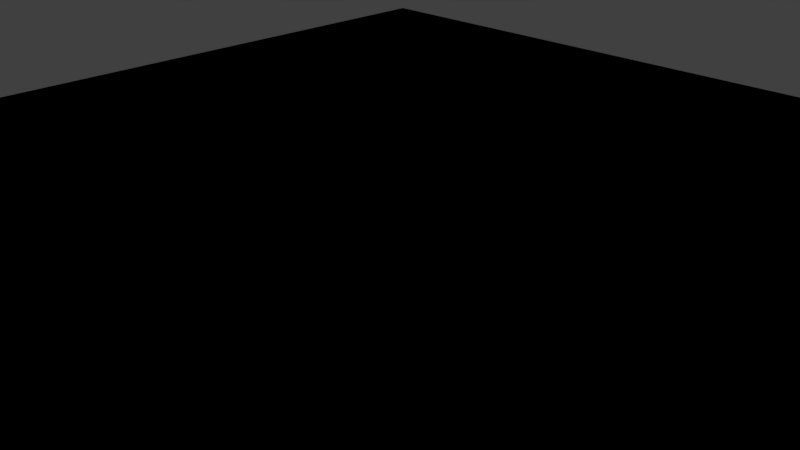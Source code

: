 # Source: grass_hedgeTile6.blend  (saved by Blender 2.77.0; exported with 4.5.12 LTS)
import bpy
from mathutils import Matrix  # noqa: F401  (used for matrix-valued properties, if any)

bpy.ops.wm.read_factory_settings(use_empty=True)
scene = bpy.context.scene
scene.name = 'Scene'

# ---- collections
col_collection_1 = bpy.data.collections.new('Collection 1'); scene.collection.children.link(col_collection_1)

# ---- materials (node trees are filled in below, after node groups)
mat_ground = bpy.data.materials.new('ground')
mat_ground.alpha_threshold = 0.0
mat_ground.use_transparent_shadow = False
mat_ground.roughness = 0.5

# ---- material node trees

# ---- world
world_world = bpy.data.worlds.new('World'); scene.world = world_world
world_world.color = (0.05088, 0.05088, 0.05088)
world_world.use_sun_shadow = False
world_world.sun_shadow_jitter_overblur = 0.0
world_world.cycles.sampling_method = 'MANUAL'

# ---- cameras
cam_camera = bpy.data.cameras.new('Camera')
cam_camera.clip_end = 100.0
cam_camera.lens = 35.0
cam_camera.sensor_width = 32.0
cam_camera.sensor_height = 18.0
cam_camera.ortho_scale = 7.314
cam_camera.dof.focus_distance = 0.0
cam_camera.dof.aperture_fstop = 128.0

# ---- lights
light_lamp = bpy.data.lights.new('Lamp', 'POINT')
light_lamp.transmission_factor = 0.0
light_lamp.cutoff_distance = 30.0
light_lamp.energy = 100.0
light_lamp.shadow_buffer_clip_start = 1.001
light_lamp.shadow_soft_size = 0.1
light_lamp.shadow_maximum_resolution = 0.006
light_lamp.use_absolute_resolution = True

# ---- meshes
me_plane = bpy.data.meshes.new('Plane')
me_plane.from_pydata([(-1.0, -1.0, 0.0), (1.0, -1.0, 0.0), (-1.0, 1.0, 0.0), (1.0, 1.0, 0.0), (-1.0, 0.75, 0.0), (-1.0, 0.5, 0.0), (-1.0, 0.25, 0.0), (-1.0, 0.0, 0.0), (-1.0, -0.25, 0.0), (-1.0, -0.5, 0.0), (-1.0, -0.75, 0.0), (-0.75, -1.0, 0.0), (-0.5, -1.0, 0.0), (-0.25, -1.0, 0.0), (0.0, -1.0, 0.0), (0.25, -1.0, 0.0), (0.5, -1.0, 0.0), (0.75, -1.0, 0.0), (1.0, -0.75, 0.0), (1.0, -0.5, 0.0), (1.0, -0.25, 0.0), (1.0, 0.0, 0.0), (1.0, 0.25, 0.0), (1.0, 0.5, 0.0), (1.0, 0.75, 0.0), (0.75, 1.0, 0.0), (0.5, 1.0, 0.0), (0.25, 1.0, 0.0), (0.0, 1.0, 0.0), (-0.25, 1.0, 0.0), (-0.5, 1.0, 0.0), (-0.75, 1.0, 0.0), (-0.75, -0.75, 0.0), (-0.75, -0.5, 0.0), (-0.75, -0.25, 0.0), (-0.75, 0.0, 0.0), (-0.75, 0.25, 0.0), (-0.75, 0.5, 0.0), (-0.75, 0.75, 0.0), (-0.5, -0.75, 0.0), (-0.5, -0.5, 0.0), (-0.5, -0.25, 0.0), (-0.5, 0.0, 0.0), (-0.5, 0.25, 0.0), (-0.5, 0.5, 0.0), (-0.5, 0.75, 0.0), (-0.25, -0.75, 0.0), (-0.25, -0.5, 0.0), (-0.25, -0.25, 0.0), (-0.25, 0.0, 0.0), (-0.25, 0.25, 0.0), (-0.25, 0.5, 0.0), (-0.25, 0.75, 0.0), (0.0, -0.75, 0.0), (0.0, -0.5, 0.0), (0.0, -0.25, 0.0), (0.0, 0.0, 0.0), (0.0, 0.25, 0.0), (0.0, 0.5, 0.0), (0.0, 0.75, 0.0), (0.25, -0.75, 0.0), (0.25, -0.5, 0.0), (0.25, -0.25, 0.0), (0.25, 0.0, 0.0), (0.25, 0.25, 0.0), (0.25, 0.5, 0.0), (0.25, 0.75, 0.0), (0.5, -0.75, 0.0), (0.5, -0.5, 0.0), (0.5, -0.25, 0.0), (0.5, 0.0, 0.0), (0.5, 0.25, 0.0), (0.5, 0.5, 0.0), (0.5, 0.75, 0.0), (0.75, -0.75, 0.0), (0.75, -0.5, 0.0), (0.75, -0.25, 0.0), (0.75, 0.0, 0.0), (0.75, 0.25, 0.0), (0.75, 0.5, 0.0), (0.75, 0.75, 0.0)], [], [(80, 24, 3, 25), (4, 38, 31, 2), (38, 45, 30, 31), (45, 52, 29, 30), (52, 59, 28, 29), (59, 66, 27, 28), (66, 73, 26, 27), (73, 80, 25, 26), (0, 11, 32, 10), (10, 32, 33, 9), (9, 33, 34, 8), (8, 34, 35, 7), (7, 35, 36, 6), (6, 36, 37, 5), (5, 37, 38, 4), (11, 12, 39, 32), (32, 39, 40, 33), (33, 40, 41, 34), (34, 41, 42, 35), (35, 42, 43, 36), (36, 43, 44, 37), (37, 44, 45, 38), (12, 13, 46, 39), (39, 46, 47, 40), (40, 47, 48, 41), (41, 48, 49, 42), (42, 49, 50, 43), (43, 50, 51, 44), (44, 51, 52, 45), (13, 14, 53, 46), (46, 53, 54, 47), (47, 54, 55, 48), (48, 55, 56, 49), (49, 56, 57, 50), (50, 57, 58, 51), (51, 58, 59, 52), (14, 15, 60, 53), (53, 60, 61, 54), (54, 61, 62, 55), (55, 62, 63, 56), (56, 63, 64, 57), (57, 64, 65, 58), (58, 65, 66, 59), (15, 16, 67, 60), (60, 67, 68, 61), (61, 68, 69, 62), (62, 69, 70, 63), (63, 70, 71, 64), (64, 71, 72, 65), (65, 72, 73, 66), (16, 17, 74, 67), (67, 74, 75, 68), (68, 75, 76, 69), (69, 76, 77, 70), (70, 77, 78, 71), (71, 78, 79, 72), (72, 79, 80, 73), (17, 1, 18, 74), (74, 18, 19, 75), (75, 19, 20, 76), (76, 20, 21, 77), (77, 21, 22, 78), (78, 22, 23, 79), (79, 23, 24, 80), (10, 9, 8, 7, 6, 5, 4, 2, 31, 30, 29, 28, 27, 26, 25, 3, 24, 23, 22, 21, 20, 19, 18, 1, 17, 16, 15, 14, 13, 12, 11, 0)])
_uv = me_plane.uv_layers.new(name='UVMap')
_uv.uv.foreach_set('vector', [3.886, 3.886, 5.015, 3.886, 5.015, 5.015, 3.886, 5.015, -4.015, 3.886, -2.886, 3.886, -2.886, 5.015, -4.015, 5.015, -2.886, 3.886, -1.757, 3.886, -1.757, 5.015, -2.886, 5.015, -1.757, 3.886, -0.6287, 3.886, -0.6287, 5.015, -1.757, 5.015, -0.6287, 3.886, 0.5, 3.886, 0.5, 5.015, -0.6287, 5.015, 0.5, 3.886, 1.629, 3.886, 1.629, 5.015, 0.5, 5.015, 1.629, 3.886, 2.757, 3.886, 2.757, 5.015, 1.629, 5.015, 2.757, 3.886, 3.886, 3.886, 3.886, 5.015, 2.757, 5.015, -4.015, -4.015, -2.886, -4.015, -2.886, -2.886, -4.015, -2.886, -4.015, -2.886, -2.886, -2.886, -2.886, -1.757, -4.015, -1.757, -4.015, -1.757, -2.886, -1.757, -2.886, -0.6287, -4.015, -0.6287, -4.015, -0.6287, -2.886, -0.6287, -2.886, 0.5, -4.015, 0.5, -4.015, 0.5, -2.886, 0.5, -2.886, 1.629, -4.015, 1.629, -4.015, 1.629, -2.886, 1.629, -2.886, 2.757, -4.015, 2.757, -4.015, 2.757, -2.886, 2.757, -2.886, 3.886, -4.015, 3.886, -2.886, -4.015, -1.757, -4.015, -1.757, -2.886, -2.886, -2.886, -2.886, -2.886, -1.757, -2.886, -1.757, -1.757, -2.886, -1.757, -2.886, -1.757, -1.757, -1.757, -1.757, -0.6287, -2.886, -0.6287, -2.886, -0.6287, -1.757, -0.6287, -1.757, 0.5, -2.886, 0.5, -2.886, 0.5, -1.757, 0.5, -1.757, 1.629, -2.886, 1.629, -2.886, 1.629, -1.757, 1.629, -1.757, 2.757, -2.886, 2.757, -2.886, 2.757, -1.757, 2.757, -1.757, 3.886, -2.886, 3.886, -1.757, -4.015, -0.6287, -4.015, -0.6287, -2.886, -1.757, -2.886, -1.757, -2.886, -0.6287, -2.886, -0.6287, -1.757, -1.757, -1.757, -1.757, -1.757, -0.6287, -1.757, -0.6287, -0.6287, -1.757, -0.6287, -1.757, -0.6287, -0.6287, -0.6287, -0.6287, 0.5, -1.757, 0.5, -1.757, 0.5, -0.6287, 0.5, -0.6287, 1.629, -1.757, 1.629, -1.757, 1.629, -0.6287, 1.629, -0.6287, 2.757, -1.757, 2.757, -1.757, 2.757, -0.6287, 2.757, -0.6287, 3.886, -1.757, 3.886, -0.6287, -4.015, 0.5, -4.015, 0.5, -2.886, -0.6287, -2.886, -0.6287, -2.886, 0.5, -2.886, 0.5, -1.757, -0.6287, -1.757, -0.6287, -1.757, 0.5, -1.757, 0.5, -0.6287, -0.6287, -0.6287, -0.6287, -0.6287, 0.5, -0.6287, 0.5, 0.5, -0.6287, 0.5, -0.6287, 0.5, 0.5, 0.5, 0.5, 1.629, -0.6287, 1.629, -0.6287, 1.629, 0.5, 1.629, 0.5, 2.757, -0.6287, 2.757, -0.6287, 2.757, 0.5, 2.757, 0.5, 3.886, -0.6287, 3.886, 0.5, -4.015, 1.629, -4.015, 1.629, -2.886, 0.5, -2.886, 0.5, -2.886, 1.629, -2.886, 1.629, -1.757, 0.5, -1.757, 0.5, -1.757, 1.629, -1.757, 1.629, -0.6287, 0.5, -0.6287, 0.5, -0.6287, 1.629, -0.6287, 1.629, 0.5, 0.5, 0.5, 0.5, 0.5, 1.629, 0.5, 1.629, 1.629, 0.5, 1.629, 0.5, 1.629, 1.629, 1.629, 1.629, 2.757, 0.5, 2.757, 0.5, 2.757, 1.629, 2.757, 1.629, 3.886, 0.5, 3.886, 1.629, -4.015, 2.757, -4.015, 2.757, -2.886, 1.629, -2.886, 1.629, -2.886, 2.757, -2.886, 2.757, -1.757, 1.629, -1.757, 1.629, -1.757, 2.757, -1.757, 2.757, -0.6287, 1.629, -0.6287, 1.629, -0.6287, 2.757, -0.6287, 2.757, 0.5, 1.629, 0.5, 1.629, 0.5, 2.757, 0.5, 2.757, 1.629, 1.629, 1.629, 1.629, 1.629, 2.757, 1.629, 2.757, 2.757, 1.629, 2.757, 1.629, 2.757, 2.757, 2.757, 2.757, 3.886, 1.629, 3.886, 2.757, -4.015, 3.886, -4.015, 3.886, -2.886, 2.757, -2.886, 2.757, -2.886, 3.886, -2.886, 3.886, -1.757, 2.757, -1.757, 2.757, -1.757, 3.886, -1.757, 3.886, -0.6287, 2.757, -0.6287, 2.757, -0.6287, 3.886, -0.6287, 3.886, 0.5, 2.757, 0.5, 2.757, 0.5, 3.886, 0.5, 3.886, 1.629, 2.757, 1.629, 2.757, 1.629, 3.886, 1.629, 3.886, 2.757, 2.757, 2.757, 2.757, 2.757, 3.886, 2.757, 3.886, 3.886, 2.757, 3.886, 3.886, -4.015, 5.015, -4.015, 5.015, -2.886, 3.886, -2.886, 3.886, -2.886, 5.015, -2.886, 5.015, -1.757, 3.886, -1.757, 3.886, -1.757, 5.015, -1.757, 5.015, -0.6287, 3.886, -0.6287, 3.886, -0.6287, 5.015, -0.6287, 5.015, 0.5, 3.886, 0.5, 3.886, 0.5, 5.015, 0.5, 5.015, 1.629, 3.886, 1.629, 3.886, 1.629, 5.015, 1.629, 5.015, 2.757, 3.886, 2.757, 3.886, 2.757, 5.015, 2.757, 5.015, 3.886, 3.886, 3.886, -4.015, -2.886, -4.015, -1.757, -4.015, -0.6287, -4.015, 0.5, -4.015, 1.629, -4.015, 2.757, -4.015, 3.886, -4.015, 5.015, -2.886, 5.015, -1.757, 5.015, -0.6287, 5.015, 0.5, 5.015, 1.629, 5.015, 2.757, 5.015, 3.886, 5.015, 5.015, 5.015, 5.015, 3.886, 5.015, 2.757, 5.015, 1.629, 5.015, 0.5, 5.015, -0.6287, 5.015, -1.757, 5.015, -2.886, 5.015, -4.015, 3.886, -4.015, 2.757, -4.015, 1.629, -4.015, 0.5, -4.015, -0.6287, -4.015, -1.757, -4.015, -2.886, -4.015, -4.015, -4.015])
me_plane.materials.append(mat_ground)
me_plane.use_remesh_preserve_volume = False
me_plane.use_remesh_preserve_attributes = False
me_plane.use_mirror_vertex_groups = False
me_plane.update()

# ---- objects
ob_plane = bpy.data.objects.new('Plane', me_plane)
ob_lamp = bpy.data.objects.new('Lamp', light_lamp)
ob_camera = bpy.data.objects.new('Camera', cam_camera)

# ---- transforms, parenting, visibility, modifiers, constraints
ob_plane.location = (0.0, 0.0, 0.0)
ob_plane.scale = (10.0, 10.0, 20.0)
ob_plane.lineart.crease_threshold = 0.0
ob_lamp.location = (4.076, 1.005, 5.904)
ob_lamp.rotation_euler = (0.6503, 0.05522, 1.866)
ob_lamp.lock_rotations_4d = False
ob_lamp.empty_display_type = 'ARROWS'
ob_lamp.color = (0.0, 0.0, 0.0, 0.0)
ob_lamp.lineart.crease_threshold = 0.0
ob_camera.location = (7.481, -6.508, 5.344)
ob_camera.rotation_euler = (1.109, 0.01082, 0.8149)
ob_camera.lock_rotations_4d = False
ob_camera.empty_display_type = 'ARROWS'
ob_camera.color = (0.0, 0.0, 0.0, 0.0)
ob_camera.display_type = 'WIRE'
ob_camera.lineart.crease_threshold = 0.0

# ---- collection membership
col_collection_1.objects.link(ob_plane)
col_collection_1.objects.link(ob_lamp)
col_collection_1.objects.link(ob_camera)

# ---- scene / render settings (as saved in the file)
scene.camera = ob_camera
scene.frame_start = 1; scene.frame_end = 250; scene.frame_set(1)
scene.render.engine = 'BLENDER_EEVEE_NEXT'
scene.render.resolution_percentage = 50
scene.render.dither_intensity = 0.0
scene.cycles.use_denoising = False
scene.cycles.samples = 128
scene.cycles.sampling_pattern = 'TABULATED_SOBOL'
scene.cycles.light_sampling_threshold = 0.0
scene.cycles.use_adaptive_sampling = False
scene.cycles.use_light_tree = False
scene.cycles.blur_glossy = 0.0
scene.cycles.sample_clamp_indirect = 0.0
scene.view_settings.view_transform = 'Standard'
bpy.context.view_layer.update()

